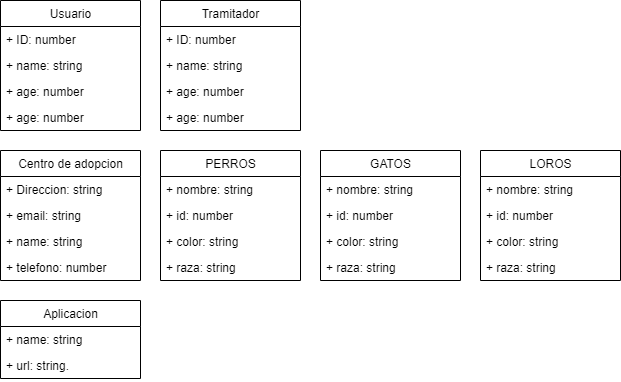

The diagram above was exported from draw.io. Its source (the exported page's mxGraphModel, read from the mxfile embedded in the PNG):
<mxGraphModel dx="695" dy="712" grid="1" gridSize="10" guides="1" tooltips="1" connect="1" arrows="1" fold="1" page="1" pageScale="1" pageWidth="827" pageHeight="1169" math="0" shadow="0">
  <root>
    <mxCell id="0" />
    <mxCell id="1" parent="0" />
    <mxCell id="HK0xfpMy4BLOZFpNkOFb-27" value="Usuario" style="swimlane;fontStyle=0;childLayout=stackLayout;horizontal=1;startSize=26;fillColor=none;horizontalStack=0;resizeParent=1;resizeParentMax=0;resizeLast=0;collapsible=1;marginBottom=0;html=1;" parent="1" vertex="1">
      <mxGeometry x="50" y="20" width="140" height="130" as="geometry" />
    </mxCell>
    <mxCell id="HK0xfpMy4BLOZFpNkOFb-28" value="+ ID: number" style="text;strokeColor=none;fillColor=none;align=left;verticalAlign=top;spacingLeft=4;spacingRight=4;overflow=hidden;rotatable=0;points=[[0,0.5],[1,0.5]];portConstraint=eastwest;" parent="HK0xfpMy4BLOZFpNkOFb-27" vertex="1">
      <mxGeometry y="26" width="140" height="26" as="geometry" />
    </mxCell>
    <mxCell id="HK0xfpMy4BLOZFpNkOFb-29" value="+ name: string" style="text;strokeColor=none;fillColor=none;align=left;verticalAlign=top;spacingLeft=4;spacingRight=4;overflow=hidden;rotatable=0;points=[[0,0.5],[1,0.5]];portConstraint=eastwest;" parent="HK0xfpMy4BLOZFpNkOFb-27" vertex="1">
      <mxGeometry y="52" width="140" height="26" as="geometry" />
    </mxCell>
    <mxCell id="HK0xfpMy4BLOZFpNkOFb-54" value="+ age: number" style="text;strokeColor=none;fillColor=none;align=left;verticalAlign=top;spacingLeft=4;spacingRight=4;overflow=hidden;rotatable=0;points=[[0,0.5],[1,0.5]];portConstraint=eastwest;" parent="HK0xfpMy4BLOZFpNkOFb-27" vertex="1">
      <mxGeometry y="78" width="140" height="26" as="geometry" />
    </mxCell>
    <mxCell id="HK0xfpMy4BLOZFpNkOFb-30" value="+ age: number" style="text;strokeColor=none;fillColor=none;align=left;verticalAlign=top;spacingLeft=4;spacingRight=4;overflow=hidden;rotatable=0;points=[[0,0.5],[1,0.5]];portConstraint=eastwest;" parent="HK0xfpMy4BLOZFpNkOFb-27" vertex="1">
      <mxGeometry y="104" width="140" height="26" as="geometry" />
    </mxCell>
    <mxCell id="HK0xfpMy4BLOZFpNkOFb-36" value="Tramitador" style="swimlane;fontStyle=0;childLayout=stackLayout;horizontal=1;startSize=26;fillColor=none;horizontalStack=0;resizeParent=1;resizeParentMax=0;resizeLast=0;collapsible=1;marginBottom=0;html=1;" parent="1" vertex="1">
      <mxGeometry x="210" y="20" width="140" height="130" as="geometry" />
    </mxCell>
    <mxCell id="HK0xfpMy4BLOZFpNkOFb-37" value="+ ID: number" style="text;strokeColor=none;fillColor=none;align=left;verticalAlign=top;spacingLeft=4;spacingRight=4;overflow=hidden;rotatable=0;points=[[0,0.5],[1,0.5]];portConstraint=eastwest;" parent="HK0xfpMy4BLOZFpNkOFb-36" vertex="1">
      <mxGeometry y="26" width="140" height="26" as="geometry" />
    </mxCell>
    <mxCell id="HK0xfpMy4BLOZFpNkOFb-38" value="+ name: string" style="text;strokeColor=none;fillColor=none;align=left;verticalAlign=top;spacingLeft=4;spacingRight=4;overflow=hidden;rotatable=0;points=[[0,0.5],[1,0.5]];portConstraint=eastwest;" parent="HK0xfpMy4BLOZFpNkOFb-36" vertex="1">
      <mxGeometry y="52" width="140" height="26" as="geometry" />
    </mxCell>
    <mxCell id="HK0xfpMy4BLOZFpNkOFb-39" value="+ age: number" style="text;strokeColor=none;fillColor=none;align=left;verticalAlign=top;spacingLeft=4;spacingRight=4;overflow=hidden;rotatable=0;points=[[0,0.5],[1,0.5]];portConstraint=eastwest;" parent="HK0xfpMy4BLOZFpNkOFb-36" vertex="1">
      <mxGeometry y="78" width="140" height="26" as="geometry" />
    </mxCell>
    <mxCell id="HK0xfpMy4BLOZFpNkOFb-55" value="+ age: number" style="text;strokeColor=none;fillColor=none;align=left;verticalAlign=top;spacingLeft=4;spacingRight=4;overflow=hidden;rotatable=0;points=[[0,0.5],[1,0.5]];portConstraint=eastwest;" parent="HK0xfpMy4BLOZFpNkOFb-36" vertex="1">
      <mxGeometry y="104" width="140" height="26" as="geometry" />
    </mxCell>
    <mxCell id="HK0xfpMy4BLOZFpNkOFb-44" value="PERROS" style="swimlane;fontStyle=0;childLayout=stackLayout;horizontal=1;startSize=26;fillColor=none;horizontalStack=0;resizeParent=1;resizeParentMax=0;resizeLast=0;collapsible=1;marginBottom=0;html=1;" parent="1" vertex="1">
      <mxGeometry x="210" y="170" width="140" height="130" as="geometry" />
    </mxCell>
    <mxCell id="HK0xfpMy4BLOZFpNkOFb-45" value="+ nombre: string" style="text;strokeColor=none;fillColor=none;align=left;verticalAlign=top;spacingLeft=4;spacingRight=4;overflow=hidden;rotatable=0;points=[[0,0.5],[1,0.5]];portConstraint=eastwest;" parent="HK0xfpMy4BLOZFpNkOFb-44" vertex="1">
      <mxGeometry y="26" width="140" height="26" as="geometry" />
    </mxCell>
    <mxCell id="HK0xfpMy4BLOZFpNkOFb-46" value="+ id: number" style="text;strokeColor=none;fillColor=none;align=left;verticalAlign=top;spacingLeft=4;spacingRight=4;overflow=hidden;rotatable=0;points=[[0,0.5],[1,0.5]];portConstraint=eastwest;" parent="HK0xfpMy4BLOZFpNkOFb-44" vertex="1">
      <mxGeometry y="52" width="140" height="26" as="geometry" />
    </mxCell>
    <mxCell id="HK0xfpMy4BLOZFpNkOFb-47" value="+ color: string" style="text;strokeColor=none;fillColor=none;align=left;verticalAlign=top;spacingLeft=4;spacingRight=4;overflow=hidden;rotatable=0;points=[[0,0.5],[1,0.5]];portConstraint=eastwest;" parent="HK0xfpMy4BLOZFpNkOFb-44" vertex="1">
      <mxGeometry y="78" width="140" height="26" as="geometry" />
    </mxCell>
    <mxCell id="HK0xfpMy4BLOZFpNkOFb-53" value="+ raza: string" style="text;strokeColor=none;fillColor=none;align=left;verticalAlign=top;spacingLeft=4;spacingRight=4;overflow=hidden;rotatable=0;points=[[0,0.5],[1,0.5]];portConstraint=eastwest;" parent="HK0xfpMy4BLOZFpNkOFb-44" vertex="1">
      <mxGeometry y="104" width="140" height="26" as="geometry" />
    </mxCell>
    <mxCell id="HK0xfpMy4BLOZFpNkOFb-48" value="Centro de adopcion" style="swimlane;fontStyle=0;childLayout=stackLayout;horizontal=1;startSize=26;fillColor=none;horizontalStack=0;resizeParent=1;resizeParentMax=0;resizeLast=0;collapsible=1;marginBottom=0;html=1;" parent="1" vertex="1">
      <mxGeometry x="50" y="170" width="140" height="130" as="geometry" />
    </mxCell>
    <mxCell id="HK0xfpMy4BLOZFpNkOFb-49" value="+ Direccion: string" style="text;strokeColor=none;fillColor=none;align=left;verticalAlign=top;spacingLeft=4;spacingRight=4;overflow=hidden;rotatable=0;points=[[0,0.5],[1,0.5]];portConstraint=eastwest;" parent="HK0xfpMy4BLOZFpNkOFb-48" vertex="1">
      <mxGeometry y="26" width="140" height="26" as="geometry" />
    </mxCell>
    <mxCell id="HK0xfpMy4BLOZFpNkOFb-50" value="+ email: string" style="text;strokeColor=none;fillColor=none;align=left;verticalAlign=top;spacingLeft=4;spacingRight=4;overflow=hidden;rotatable=0;points=[[0,0.5],[1,0.5]];portConstraint=eastwest;" parent="HK0xfpMy4BLOZFpNkOFb-48" vertex="1">
      <mxGeometry y="52" width="140" height="26" as="geometry" />
    </mxCell>
    <mxCell id="HK0xfpMy4BLOZFpNkOFb-52" value="+ name: string" style="text;strokeColor=none;fillColor=none;align=left;verticalAlign=top;spacingLeft=4;spacingRight=4;overflow=hidden;rotatable=0;points=[[0,0.5],[1,0.5]];portConstraint=eastwest;" parent="HK0xfpMy4BLOZFpNkOFb-48" vertex="1">
      <mxGeometry y="78" width="140" height="26" as="geometry" />
    </mxCell>
    <mxCell id="HK0xfpMy4BLOZFpNkOFb-51" value="+ telefono: number" style="text;strokeColor=none;fillColor=none;align=left;verticalAlign=top;spacingLeft=4;spacingRight=4;overflow=hidden;rotatable=0;points=[[0,0.5],[1,0.5]];portConstraint=eastwest;" parent="HK0xfpMy4BLOZFpNkOFb-48" vertex="1">
      <mxGeometry y="104" width="140" height="26" as="geometry" />
    </mxCell>
    <mxCell id="HK0xfpMy4BLOZFpNkOFb-56" value="GATOS" style="swimlane;fontStyle=0;childLayout=stackLayout;horizontal=1;startSize=26;fillColor=none;horizontalStack=0;resizeParent=1;resizeParentMax=0;resizeLast=0;collapsible=1;marginBottom=0;html=1;" parent="1" vertex="1">
      <mxGeometry x="370" y="170" width="140" height="130" as="geometry" />
    </mxCell>
    <mxCell id="HK0xfpMy4BLOZFpNkOFb-57" value="+ nombre: string" style="text;strokeColor=none;fillColor=none;align=left;verticalAlign=top;spacingLeft=4;spacingRight=4;overflow=hidden;rotatable=0;points=[[0,0.5],[1,0.5]];portConstraint=eastwest;" parent="HK0xfpMy4BLOZFpNkOFb-56" vertex="1">
      <mxGeometry y="26" width="140" height="26" as="geometry" />
    </mxCell>
    <mxCell id="HK0xfpMy4BLOZFpNkOFb-58" value="+ id: number" style="text;strokeColor=none;fillColor=none;align=left;verticalAlign=top;spacingLeft=4;spacingRight=4;overflow=hidden;rotatable=0;points=[[0,0.5],[1,0.5]];portConstraint=eastwest;" parent="HK0xfpMy4BLOZFpNkOFb-56" vertex="1">
      <mxGeometry y="52" width="140" height="26" as="geometry" />
    </mxCell>
    <mxCell id="HK0xfpMy4BLOZFpNkOFb-59" value="+ color: string" style="text;strokeColor=none;fillColor=none;align=left;verticalAlign=top;spacingLeft=4;spacingRight=4;overflow=hidden;rotatable=0;points=[[0,0.5],[1,0.5]];portConstraint=eastwest;" parent="HK0xfpMy4BLOZFpNkOFb-56" vertex="1">
      <mxGeometry y="78" width="140" height="26" as="geometry" />
    </mxCell>
    <mxCell id="HK0xfpMy4BLOZFpNkOFb-60" value="+ raza: string" style="text;strokeColor=none;fillColor=none;align=left;verticalAlign=top;spacingLeft=4;spacingRight=4;overflow=hidden;rotatable=0;points=[[0,0.5],[1,0.5]];portConstraint=eastwest;" parent="HK0xfpMy4BLOZFpNkOFb-56" vertex="1">
      <mxGeometry y="104" width="140" height="26" as="geometry" />
    </mxCell>
    <mxCell id="HK0xfpMy4BLOZFpNkOFb-61" value="LOROS" style="swimlane;fontStyle=0;childLayout=stackLayout;horizontal=1;startSize=26;fillColor=none;horizontalStack=0;resizeParent=1;resizeParentMax=0;resizeLast=0;collapsible=1;marginBottom=0;html=1;" parent="1" vertex="1">
      <mxGeometry x="530" y="170" width="140" height="130" as="geometry" />
    </mxCell>
    <mxCell id="HK0xfpMy4BLOZFpNkOFb-62" value="+ nombre: string" style="text;strokeColor=none;fillColor=none;align=left;verticalAlign=top;spacingLeft=4;spacingRight=4;overflow=hidden;rotatable=0;points=[[0,0.5],[1,0.5]];portConstraint=eastwest;" parent="HK0xfpMy4BLOZFpNkOFb-61" vertex="1">
      <mxGeometry y="26" width="140" height="26" as="geometry" />
    </mxCell>
    <mxCell id="HK0xfpMy4BLOZFpNkOFb-63" value="+ id: number" style="text;strokeColor=none;fillColor=none;align=left;verticalAlign=top;spacingLeft=4;spacingRight=4;overflow=hidden;rotatable=0;points=[[0,0.5],[1,0.5]];portConstraint=eastwest;" parent="HK0xfpMy4BLOZFpNkOFb-61" vertex="1">
      <mxGeometry y="52" width="140" height="26" as="geometry" />
    </mxCell>
    <mxCell id="HK0xfpMy4BLOZFpNkOFb-64" value="+ color: string" style="text;strokeColor=none;fillColor=none;align=left;verticalAlign=top;spacingLeft=4;spacingRight=4;overflow=hidden;rotatable=0;points=[[0,0.5],[1,0.5]];portConstraint=eastwest;" parent="HK0xfpMy4BLOZFpNkOFb-61" vertex="1">
      <mxGeometry y="78" width="140" height="26" as="geometry" />
    </mxCell>
    <mxCell id="HK0xfpMy4BLOZFpNkOFb-65" value="+ raza: string" style="text;strokeColor=none;fillColor=none;align=left;verticalAlign=top;spacingLeft=4;spacingRight=4;overflow=hidden;rotatable=0;points=[[0,0.5],[1,0.5]];portConstraint=eastwest;" parent="HK0xfpMy4BLOZFpNkOFb-61" vertex="1">
      <mxGeometry y="104" width="140" height="26" as="geometry" />
    </mxCell>
    <mxCell id="HK0xfpMy4BLOZFpNkOFb-66" value="Aplicacion" style="swimlane;fontStyle=0;childLayout=stackLayout;horizontal=1;startSize=26;fillColor=none;horizontalStack=0;resizeParent=1;resizeParentMax=0;resizeLast=0;collapsible=1;marginBottom=0;html=1;" parent="1" vertex="1">
      <mxGeometry x="50" y="320" width="140" height="78" as="geometry" />
    </mxCell>
    <mxCell id="HK0xfpMy4BLOZFpNkOFb-67" value="+ name: string" style="text;strokeColor=none;fillColor=none;align=left;verticalAlign=top;spacingLeft=4;spacingRight=4;overflow=hidden;rotatable=0;points=[[0,0.5],[1,0.5]];portConstraint=eastwest;" parent="HK0xfpMy4BLOZFpNkOFb-66" vertex="1">
      <mxGeometry y="26" width="140" height="26" as="geometry" />
    </mxCell>
    <mxCell id="HK0xfpMy4BLOZFpNkOFb-68" value="+ url: string." style="text;strokeColor=none;fillColor=none;align=left;verticalAlign=top;spacingLeft=4;spacingRight=4;overflow=hidden;rotatable=0;points=[[0,0.5],[1,0.5]];portConstraint=eastwest;" parent="HK0xfpMy4BLOZFpNkOFb-66" vertex="1">
      <mxGeometry y="52" width="140" height="26" as="geometry" />
    </mxCell>
  </root>
</mxGraphModel>